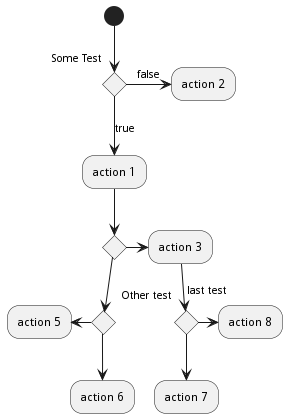

The diagram above was rendered by PlantUML. Its source (embedded in the PNG):
@startuml
(*) --> if "Some Test" then
-->[true] "action 1"
if "" then
	-> "action 3" as a3
else
	if "Other test" then
		-left-> "action 5"
	else
		--> "action 6"
	endif
endif
else
	->[false] "action 2"
endif
a3 --> if "last test" then
--> "action 7"
else
	-> "action 8"
endif
@enduml